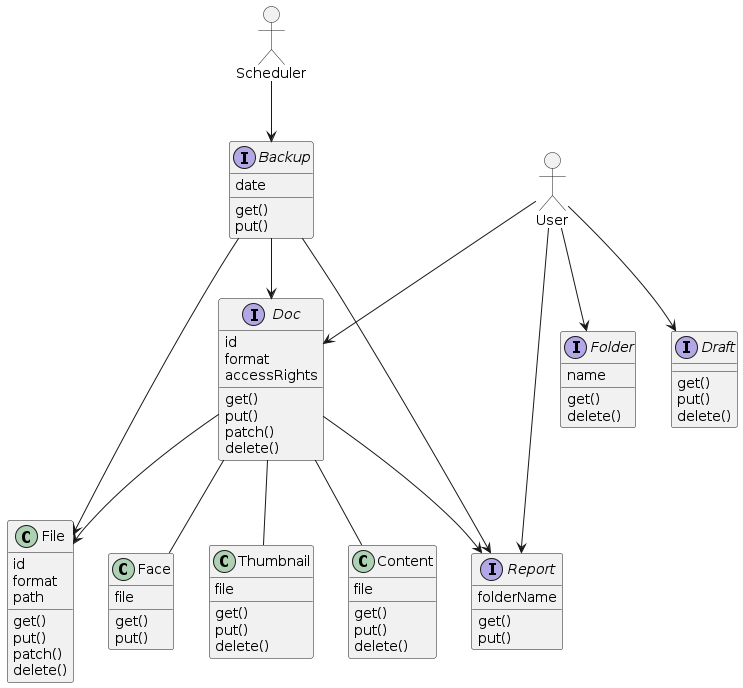

The diagram above was rendered by PlantUML. Its source (embedded in the PNG):
@startuml services

allowmixing

actor User
actor Scheduler

interface Doc {
    id
    format
    accessRights
    get()
    put()
    patch()
    delete()
}

interface Folder {
    name
    get()
    delete()
}

class File {
    id
    format
    path
    get()
    put()
    patch()
    delete()
}

class Thumbnail {
    file
    get()
    put()
    delete()
}

class Content {
    file
    get()
    put()
    delete()
}

interface Report {
    folderName
    get()
    put()
}

interface Draft {
    get()
    put()
    delete()
}

class Face {
    file
    get()
    put()
}

interface Backup {
    date
    get()
    put()
}

Scheduler --> Backup
User --> Doc
User --> Folder
User --> Report
User --> Draft

Doc --> File
Doc -- Content
Doc -- Thumbnail
Doc -- Face
Doc --> Report
Backup --> Doc
Backup --> File
Backup --> Report

@enduml